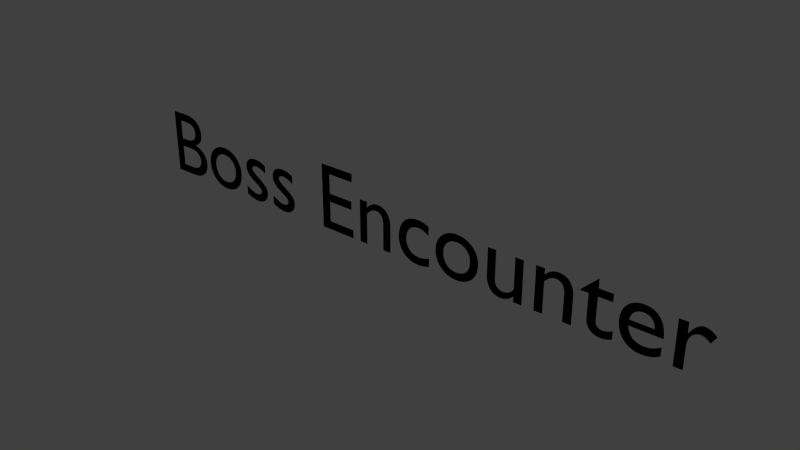 # Source: fb_abstract_BossEncounterText.blend  (saved by Blender 2.72.0; exported with 4.5.12 LTS)
import bpy
from mathutils import Matrix  # noqa: F401  (used for matrix-valued properties, if any)

bpy.ops.wm.read_factory_settings(use_empty=True)
scene = bpy.context.scene
scene.name = 'Scene'

# ---- collections
col_collection_1 = bpy.data.collections.new('Collection 1'); scene.collection.children.link(col_collection_1)

# ---- materials (node trees are filled in below, after node groups)
mat_material_001 = bpy.data.materials.new('Material.001')
mat_material_001.alpha_threshold = 0.0
mat_material_001.roughness = 0.5

# ---- material node trees
mat_material_001.use_nodes = True; mat_material_001.node_tree.nodes.clear()
_N = mat_material_001.node_tree.nodes; _L = mat_material_001.node_tree.links
n0 = _N.new('ShaderNodeOutputMaterial'); n0.name = 'Material Output'; n0.location = (300, 300)
n1 = _N.new('ShaderNodeBsdfDiffuse'); n1.name = 'Diffuse BSDF'; n1.location = (10, 300)
n1.inputs[0].default_value = (0.0, 0.0, 0.0, 1.0)
_L.new(n1.outputs[0], n0.inputs[0])
n0.is_active_output = True

# ---- world
world_world = bpy.data.worlds.new('World'); scene.world = world_world
world_world.color = (0.05088, 0.05088, 0.05088)
world_world.use_sun_shadow = False
world_world.sun_shadow_jitter_overblur = 0.0
world_world.cycles.sampling_method = 'MANUAL'
world_world.cycles.sample_map_resolution = 256

# ---- curves / text
txt_text = bpy.data.curves.new('Text', 'FONT')
txt_text.dimensions = '2D'
txt_text.body = 'Boss Encounter'
txt_text.materials.append(mat_material_001)
txt_text.use_path_clamp = True
txt_text.bevel_resolution = 0

# ---- objects
ob_text = bpy.data.objects.new('Text', txt_text)

# ---- transforms, parenting, visibility, modifiers, constraints
ob_text.location = (-8.997, 0.0, 0.0)
ob_text.rotation_euler = (1.571, 0.0, 0.0)
ob_text.scale = (3.112, 3.112, 3.112)
ob_text.lineart.crease_threshold = 0.0

# ---- collection membership
col_collection_1.objects.link(ob_text)

# ---- scene / render settings (as saved in the file)
scene.frame_start = 1; scene.frame_end = 250; scene.frame_set(1)
scene.render.engine = 'CYCLES'
scene.render.resolution_percentage = 50
scene.render.dither_intensity = 0.0
scene.cycles.use_denoising = False
scene.cycles.samples = 10
scene.cycles.sampling_pattern = 'TABULATED_SOBOL'
scene.cycles.light_sampling_threshold = 0.0
scene.cycles.use_adaptive_sampling = False
scene.cycles.use_light_tree = False
scene.cycles.blur_glossy = 0.0
scene.cycles.pixel_filter_type = 'GAUSSIAN'
scene.cycles.sample_clamp_indirect = 0.0
scene.view_settings.view_transform = 'Standard'
bpy.context.view_layer.update()

# ---- added for rendering (the .blend has no active camera and no usable light): camera, sun
cam_auto = bpy.data.cameras.new('AutoCamera')
cam_auto.lens = 50.0
cam_auto.sensor_width = 36.0
cam_auto.clip_end = 1000.0
ob_auto_camera = bpy.data.objects.new('AutoCamera', cam_auto)
scene.collection.objects.link(ob_auto_camera)
ob_auto_camera.location = (19.2313, -21.8541, 15.6166)
ob_auto_camera.rotation_euler = (1.09748, -7.21219e-08, 0.694738)
scene.camera = ob_auto_camera
light_auto_sun = bpy.data.lights.new('AutoSun', 'SUN')
light_auto_sun.energy = 3.0
light_auto_sun.angle = 0.0523599
ob_auto_sun = bpy.data.objects.new('AutoSun', light_auto_sun)
scene.collection.objects.link(ob_auto_sun)
ob_auto_sun.rotation_euler = (0.872665, 0.174533, 0.523599)
bpy.context.view_layer.update()
